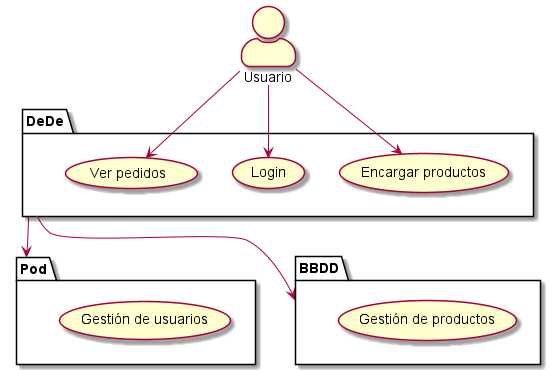

The diagram above was rendered by PlantUML. Its source (embedded in the PNG):
@startuml
skinparam actorStyle awesome
actor Usuario as g
package DeDe {
    usecase "Encargar productos" as UC1
    usecase "Login" as UC2
    usecase "Ver pedidos" as UC3
}
package Pod {
    usecase "Gestión de usuarios" as UC4
}
package BBDD {
    usecase "Gestión de productos" as UC5
}
g --> UC1
g --> UC2
g --> UC3
DeDe --> Pod
DeDe --> BBDD
@enduml